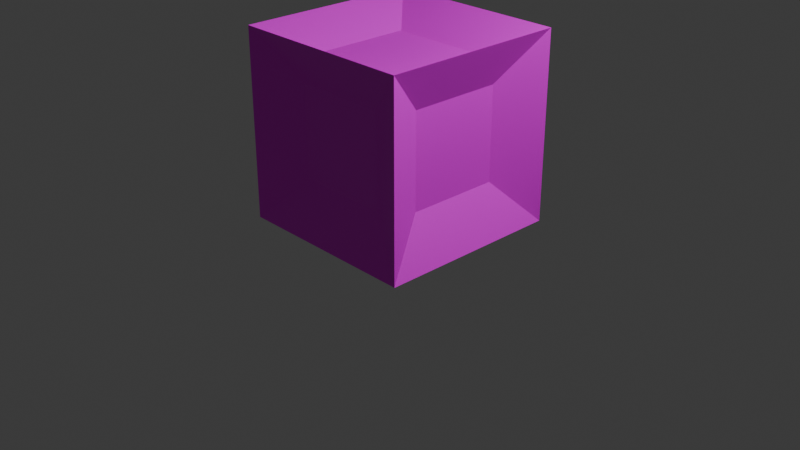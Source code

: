 # Source: item_core.blend  (saved by Blender 4.5.87; exported with 4.5.12 LTS)
import bpy
from mathutils import Matrix  # noqa: F401  (used for matrix-valued properties, if any)

bpy.ops.wm.read_factory_settings(use_empty=True)
scene = bpy.context.scene
scene.name = 'Scene'

# ---- collections
col_collection = bpy.data.collections.new('Collection'); scene.collection.children.link(col_collection)

# ---- images (referenced by path relative to the original .blend; pixels are not part of the script)
import os
ASSET_DIR = os.environ.get("B2B_ASSET_DIR", "")  # directory of the original .blend (textures are referenced by path, not embedded)
HERE = os.path.dirname(os.path.abspath(__file__))  # packed textures are extracted next to this script under _unpacked/

def load_image(name, relpath, width, height, colorspace="sRGB"):
    """Load a texture the original file referenced (path relative to the .blend, or extracted next to this script)."""
    p = next((c for c in (os.path.join(HERE, relpath), os.path.join(ASSET_DIR, relpath)) if relpath and os.path.exists(c)), "")
    if p:
        img = bpy.data.images.load(p, check_existing=True)
        img.name = name
    else:  # same state as the original file: an image datablock whose file is absent (Cycles renders it pink)
        img = bpy.data.images.new(name, width, height)
        img.source = "FILE"
        img.filepath = "//" + (relpath or name)
    img.colorspace_settings.name = colorspace
    return img
img_item_core_png = load_image('item_core.png', 'item_core.png', 1024, 1024, 'sRGB')

# ---- materials (node trees are filled in below, after node groups)
mat_material = bpy.data.materials.new('Material')
mat_material.alpha_threshold = 0.0
mat_material.roughness = 0.5
mat_material.line_color = (0.0, 0.0, 0.0, 1.0)

# ---- material node trees
mat_material.use_nodes = True; mat_material.node_tree.nodes.clear()
_N = mat_material.node_tree.nodes; _L = mat_material.node_tree.links
n0 = _N.new('ShaderNodeOutputMaterial'); n0.name = 'Material Output'; n0.location = (200, 100)
n1 = _N.new('ShaderNodeBsdfPrincipled'); n1.name = 'Principled BSDF'; n1.location = (-200, 100)
n1.inputs[3].default_value = 1.45
n2 = _N.new('ShaderNodeTexImage'); n2.name = 'Image Texture'; n2.location = (-571, 72)
n2.image = img_item_core_png
_L.new(n1.outputs[0], n0.inputs[0])
_L.new(n2.outputs[0], n1.inputs[0])
n0.is_active_output = True

# ---- world
world_world = bpy.data.worlds.new('World'); scene.world = world_world
world_world.use_nodes = True; world_world.node_tree.nodes.clear()
_N = world_world.node_tree.nodes; _L = world_world.node_tree.links
n0 = _N.new('ShaderNodeOutputWorld'); n0.name = 'World Output'; n0.location = (200, 100)
n1 = _N.new('ShaderNodeBackground'); n1.name = 'Background'; n1.location = (-200, 100)
n1.inputs[0].default_value = (0.05088, 0.05088, 0.05088, 1.0)
_L.new(n1.outputs[0], n0.inputs[0])
n0.is_active_output = True
world_world.color = (0.05088, 0.05088, 0.05088)
world_world.sun_shadow_jitter_overblur = 0.0

# ---- cameras
cam_camera = bpy.data.cameras.new('Camera')
cam_camera.clip_end = 100.0
cam_camera.ortho_scale = 7.314

# ---- lights
light_light = bpy.data.lights.new('Light', 'POINT')
light_light.energy = 1000.0
light_light.shadow_soft_size = 0.1

# ---- meshes
me_cube = bpy.data.meshes.new('Cube')
me_cube.from_pydata([(0.5, 0.5, 1.75), (0.75, 0.5, 0.5), (0.5, -0.5, 1.75), (0.75, -0.5, 0.5), (-0.5, 0.5, 1.75), (-0.5, 0.75, 0.5), (-0.5, -0.5, 1.75), (-0.5, -0.75, 0.5), (0.75, -0.5, 1.5), (-0.5, -0.75, 1.5), (0.75, 0.5, 1.5), (-0.5, 0.75, 1.5), (0.5, 0.75, 1.5), (0.5, 0.75, 0.5), (0.5, -0.75, 1.5), (0.5, -0.75, 0.5), (-0.75, -0.5, 0.5), (-0.75, -0.5, 1.5), (1.0, -1.0, 2.0), (0.5, -0.5, 0.25), (0.5, 0.5, 0.25), (-0.75, 0.5, 0.5), (1.0, 1.0, 2.0), (-0.75, 0.5, 1.5), (-0.5, 0.5, 0.25), (-0.5, -0.5, 0.25), (-1.0, -1.0, 2.0), (-1.0, 1.0, 2.0), (-1.0, 1.0, 0.0), (-1.0, -1.0, 0.0), (1.0, 1.0, 0.0), (1.0, -1.0, 0.0)], [], [(0, 4, 6, 2), (15, 14, 9, 7), (16, 17, 23, 21), (24, 20, 19, 25), (1, 10, 8, 3), (5, 11, 12, 13), (2, 6, 26, 18), (0, 2, 18, 22), (6, 4, 27, 26), (4, 0, 22, 27), (10, 1, 30, 22), (3, 8, 18, 31), (8, 10, 22, 18), (1, 3, 31, 30), (7, 9, 26, 29), (14, 15, 31, 18), (9, 14, 18, 26), (15, 7, 29, 31), (5, 13, 30, 28), (13, 12, 22, 30), (11, 5, 28, 27), (12, 11, 27, 22), (16, 21, 28, 29), (17, 16, 29, 26), (21, 23, 27, 28), (23, 17, 26, 27), (24, 25, 29, 28), (20, 24, 28, 30), (25, 19, 31, 29), (19, 20, 30, 31)])
_uv = me_cube.uv_layers.new(name='UVMap')
_uv.uv.foreach_set('vector', [0.6875, 0.5625, 0.8125, 0.5625, 0.8125, 0.6875, 0.6875, 0.6875, 0.4375, 0.8125, 0.5625, 0.8125, 0.5625, 0.9375, 0.4375, 0.9375, 0.4375, 0.0625, 0.5625, 0.0625, 0.5625, 0.1875, 0.4375, 0.1875, 0.1875, 0.5625, 0.3125, 0.5625, 0.3125, 0.6875, 0.1875, 0.6875, 0.4375, 0.5625, 0.5625, 0.5625, 0.5625, 0.6875, 0.4375, 0.6875, 0.4375, 0.3125, 0.5625, 0.3125, 0.5625, 0.4375, 0.4375, 0.4375, 0.6875, 0.6875, 0.8125, 0.6875, 0.875, 0.75, 0.625, 0.75, 0.6875, 0.5625, 0.6875, 0.6875, 0.625, 0.75, 0.625, 0.5, 0.8125, 0.6875, 0.8125, 0.5625, 0.875, 0.5, 0.875, 0.75, 0.8125, 0.5625, 0.6875, 0.5625, 0.625, 0.5, 0.875, 0.5, 0.5625, 0.5625, 0.4375, 0.5625, 0.375, 0.5, 0.625, 0.5, 0.4375, 0.6875, 0.5625, 0.6875, 0.625, 0.75, 0.375, 0.75, 0.5625, 0.6875, 0.5625, 0.5625, 0.625, 0.5, 0.625, 0.75, 0.4375, 0.5625, 0.4375, 0.6875, 0.375, 0.75, 0.375, 0.5, 0.4375, 0.9375, 0.5625, 0.9375, 0.625, 1.0, 0.375, 1.0, 0.5625, 0.8125, 0.4375, 0.8125, 0.375, 0.75, 0.625, 0.75, 0.5625, 0.9375, 0.5625, 0.8125, 0.625, 0.75, 0.625, 1.0, 0.4375, 0.8125, 0.4375, 0.9375, 0.375, 1.0, 0.375, 0.75, 0.4375, 0.3125, 0.4375, 0.4375, 0.375, 0.5, 0.375, 0.25, 0.4375, 0.4375, 0.5625, 0.4375, 0.625, 0.5, 0.375, 0.5, 0.5625, 0.3125, 0.4375, 0.3125, 0.375, 0.25, 0.625, 0.25, 0.5625, 0.4375, 0.5625, 0.3125, 0.625, 0.25, 0.625, 0.5, 0.4375, 0.0625, 0.4375, 0.1875, 0.375, 0.25, 0.375, 0.0, 0.5625, 0.0625, 0.4375, 0.0625, 0.375, 0.0, 0.625, 0.0, 0.4375, 0.1875, 0.5625, 0.1875, 0.625, 0.25, 0.375, 0.25, 0.5625, 0.1875, 0.5625, 0.0625, 0.625, 0.0, 0.625, 0.25, 0.1875, 0.5625, 0.1875, 0.6875, 0.125, 0.75, 0.125, 0.5, 0.3125, 0.5625, 0.1875, 0.5625, 0.125, 0.5, 0.375, 0.5, 0.1875, 0.6875, 0.3125, 0.6875, 0.375, 0.75, 0.125, 0.75, 0.3125, 0.6875, 0.3125, 0.5625, 0.375, 0.5, 0.375, 0.75])
me_cube.materials.append(mat_material)
me_cube.use_mirror_vertex_groups = False
me_cube.update()

# ---- objects
ob_cube = bpy.data.objects.new('Cube', me_cube)
ob_light = bpy.data.objects.new('Light', light_light)
ob_camera = bpy.data.objects.new('Camera', cam_camera)

# ---- transforms, parenting, visibility, modifiers, constraints
ob_cube.location = (0.0, 0.0, 0.0)
ob_cube.lock_rotations_4d = False
ob_cube.empty_display_type = 'ARROWS'
ob_cube.lineart.crease_threshold = 0.0
ob_light.location = (4.076, 1.005, 5.904)
ob_light.rotation_euler = (0.6503, 0.05522, 1.866)
ob_light.lock_rotations_4d = False
ob_light.empty_display_type = 'ARROWS'
ob_light.color = (0.0, 0.0, 0.0, 0.0)
ob_light.lineart.crease_threshold = 0.0
ob_camera.location = (7.359, -6.926, 4.958)
ob_camera.rotation_euler = (1.109, 0.0, 0.8149)
ob_camera.lock_rotations_4d = False
ob_camera.empty_display_type = 'ARROWS'
ob_camera.color = (0.0, 0.0, 0.0, 0.0)
ob_camera.display_type = 'WIRE'
ob_camera.lineart.crease_threshold = 0.0

# ---- collection membership
col_collection.objects.link(ob_cube)
col_collection.objects.link(ob_light)
col_collection.objects.link(ob_camera)

# ---- scene / render settings (as saved in the file)
scene.camera = ob_camera
scene.frame_start = 1; scene.frame_end = 250; scene.frame_set(1)
scene.render.engine = 'BLENDER_EEVEE_NEXT'
bpy.context.view_layer.update()
